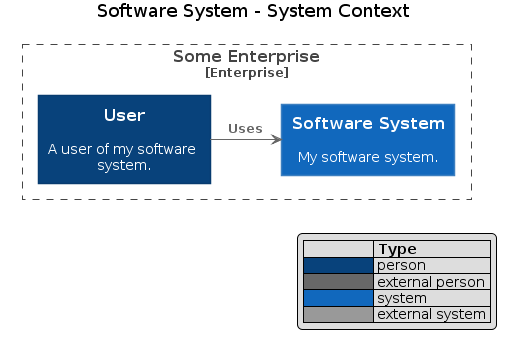

The diagram above was rendered by PlantUML. Its source (embedded in the PNG):
@startuml





skinparam defaultTextAlignment center

skinparam wrapWidth 200
skinparam maxMessageSize 150

skinparam rectangle {
    StereotypeFontSize 12
    shadowing false
}

skinparam database {
    StereotypeFontSize 12
    shadowing false
}

skinparam Arrow {
    Color #666666
    FontColor #666666
    FontSize 12
}

skinparam rectangle<<boundary>> {
    Shadowing false
    StereotypeFontSize 0
    FontColor #444444
    BorderColor #444444
    BorderStyle dashed
}






















skinparam rectangle<<person>> {
    StereotypeFontColor #FFFFFF
    FontColor #FFFFFF
    BackgroundColor #08427B
    BorderColor #073B6F
}

skinparam rectangle<<external_person>> {
    StereotypeFontColor #FFFFFF
    FontColor #FFFFFF
    BackgroundColor #686868
    BorderColor #8A8A8A
}

skinparam rectangle<<system>> {
    StereotypeFontColor #FFFFFF
    FontColor #FFFFFF
    BackgroundColor #1168BD
    BorderColor #3C7FC0
}

skinparam rectangle<<external_system>> {
    StereotypeFontColor #FFFFFF
    FontColor #FFFFFF
    BackgroundColor #999999
    BorderColor #8A8A8A
}

skinparam database<<system>> {
    StereotypeFontColor #FFFFFF
    FontColor #FFFFFF
    BackgroundColor #1168BD
    BorderColor #3C7FC0
}

skinparam database<<external_system>> {
    StereotypeFontColor #FFFFFF
    FontColor #FFFFFF
    BackgroundColor #999999
    BorderColor #8A8A8A
}












title Software System - System Context

hide stereotype
legend right
|=              |= Type |
|<#08427B>      | person |
|<#686868>      | external person |
|<#1168BD>   | system |
|<#999999>      | external system |
endlegend

rectangle "==Some Enterprise\n<size:12>[Enterprise]</size>" <<boundary>> as SomeEnterprise {
  rectangle "==Software System\n\n My software system." <<system>> as SoftwareSystem__33c0d9d
  rectangle "==User\n\n A user of my software system." <<person>> as User__378734a
User__378734a -RIGHT-> SoftwareSystem__33c0d9d : "===Uses"
}
@enduml